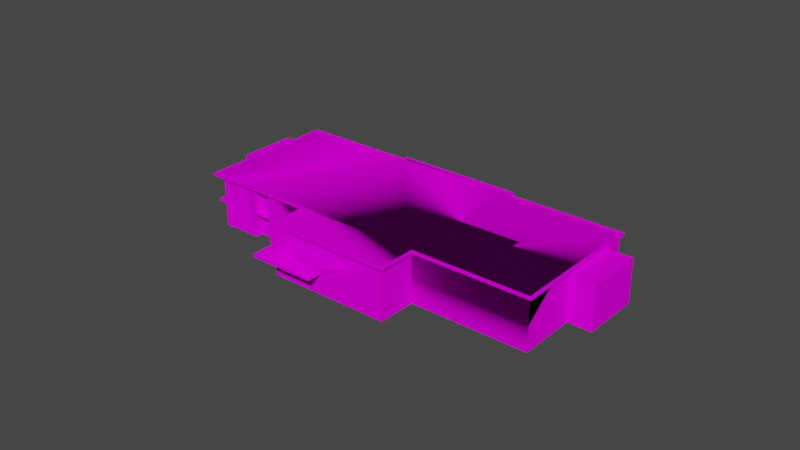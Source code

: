 # Source: object.blend  (saved by Blender 2.82.7; exported with 4.5.12 LTS)
import bpy
from mathutils import Matrix  # noqa: F401  (used for matrix-valued properties, if any)

bpy.ops.wm.read_factory_settings(use_empty=True)
scene = bpy.context.scene
scene.name = 'Scene'

# ---- collections
col_collection = bpy.data.collections.new('Collection'); scene.collection.children.link(col_collection)

# ---- images (referenced by path relative to the original .blend; pixels are not part of the script)
import os
ASSET_DIR = os.environ.get("B2B_ASSET_DIR", "")  # directory of the original .blend (textures are referenced by path, not embedded)
HERE = os.path.dirname(os.path.abspath(__file__))  # packed textures are extracted next to this script under _unpacked/

def load_image(name, relpath, width, height, colorspace="sRGB"):
    """Load a texture the original file referenced (path relative to the .blend, or extracted next to this script)."""
    p = next((c for c in (os.path.join(HERE, relpath), os.path.join(ASSET_DIR, relpath)) if relpath and os.path.exists(c)), "")
    if p:
        img = bpy.data.images.load(p, check_existing=True)
        img.name = name
    else:  # same state as the original file: an image datablock whose file is absent (Cycles renders it pink)
        img = bpy.data.images.new(name, width, height)
        img.source = "FILE"
        img.filepath = "//" + (relpath or name)
    img.colorspace_settings.name = colorspace
    return img
img_storage_dds = load_image('Storage.dds', 'Storage.dds', 1024, 1024, 'sRGB')

# ---- materials (node trees are filled in below, after node groups)
mat_default_001 = bpy.data.materials.new('Default.001')
mat_default_001.use_transparent_shadow = False
mat_default_001.diffuse_color = (1.0, 1.0, 1.0, 1.0)
mat_default_001.roughness = 0.0
mat_default_001.specular_intensity = 0.0

# ---- node groups
ng_auto_smooth = bpy.data.node_groups.new('Auto Smooth', 'GeometryNodeTree')
_s = ng_auto_smooth.interface.new_socket(name='Geometry', in_out='OUTPUT', socket_type='NodeSocketGeometry')
_s = ng_auto_smooth.interface.new_socket(name='Geometry', in_out='INPUT', socket_type='NodeSocketGeometry')
_s = ng_auto_smooth.interface.new_socket(name='Angle', in_out='INPUT', socket_type='NodeSocketFloat')
_s.subtype = 'ANGLE'
_s.min_value = 0.0
_s.max_value = 3.142
ng_auto_smooth.is_modifier = True
_N = ng_auto_smooth.nodes; _L = ng_auto_smooth.links
n0 = _N.new('NodeGroupOutput'); n0.name = 'Group Output'; n0.location = (480, -100)
n1 = _N.new('NodeGroupInput'); n1.name = 'Group Input'; n1.location = (-420, -300)
n2 = _N.new('NodeGroupInput'); n2.name = 'Group Input.001'; n2.location = (-60, -100)
n3 = _N.new('GeometryNodeSetShadeSmooth'); n3.name = 'Set Shade Smooth'; n3.location = (120, -100)
n3.domain = 'EDGE'
n4 = _N.new('GeometryNodeSetShadeSmooth'); n4.name = 'Set Shade Smooth.001'; n4.location = (300, -100)
n5 = _N.new('GeometryNodeInputMeshEdgeAngle'); n5.name = 'Edge Angle'; n5.location = (-420, -220)
n6 = _N.new('GeometryNodeInputEdgeSmooth'); n6.name = 'Is Edge Smooth'; n6.location = (-60, -160)
n7 = _N.new('GeometryNodeInputShadeSmooth'); n7.name = 'Is Face Smooth'; n7.location = (-240, -340)
n8 = _N.new('FunctionNodeBooleanMath'); n8.name = 'Boolean Math'; n8.location = (-60, -220)
n9 = _N.new('FunctionNodeCompare'); n9.name = 'Compare'; n9.location = (-240, -180)
n9.operation = 'LESS_EQUAL'
_L.new(n5.outputs[0], n9.inputs[0])
_L.new(n4.outputs[0], n0.inputs[0])
_L.new(n1.outputs[1], n9.inputs[1])
_L.new(n9.outputs[0], n8.inputs[0])
_L.new(n7.outputs[0], n8.inputs[1])
_L.new(n2.outputs[0], n3.inputs[0])
_L.new(n6.outputs[0], n3.inputs[1])
_L.new(n3.outputs[0], n4.inputs[0])
_L.new(n8.outputs[0], n3.inputs[2])
n0.is_active_output = True

# ---- material node trees
mat_default_001.use_nodes = True; mat_default_001.node_tree.nodes.clear()
_N = mat_default_001.node_tree.nodes; _L = mat_default_001.node_tree.links
n0 = _N.new('ShaderNodeOutputMaterial'); n0.name = 'Material Output'; n0.location = (300, 300)
n1 = _N.new('ShaderNodeBsdfPrincipled'); n1.name = 'Principled BSDF'; n1.location = (10, 300)
n1.distribution = 'GGX'
n1.subsurface_method = 'BURLEY'
n1.inputs[3].default_value = 1.45
n1.inputs[13].default_value = 0.0
n1.inputs[27].default_value = (0.0, 0.0, 0.0, 1.0)
n1.inputs[28].default_value = 1.0
n2 = _N.new('ShaderNodeTexImage'); n2.name = 'Image Texture'; n2.location = (0, 0)
n2.image = img_storage_dds
_L.new(n1.outputs[0], n0.inputs[0])
_L.new(n2.outputs[0], n1.inputs[0])
n0.is_active_output = True

# ---- world
world_world = bpy.data.worlds.new('World'); scene.world = world_world
world_world.use_nodes = True; world_world.node_tree.nodes.clear()
_N = world_world.node_tree.nodes; _L = world_world.node_tree.links
n0 = _N.new('ShaderNodeOutputWorld'); n0.name = 'World Output'; n0.location = (300, 300)
n1 = _N.new('ShaderNodeBackground'); n1.name = 'Background'; n1.location = (10, 300)
n1.inputs[0].default_value = (0.05088, 0.05088, 0.05088, 1.0)
_L.new(n1.outputs[0], n0.inputs[0])
n0.is_active_output = True
world_world.color = (0.05088, 0.05088, 0.05088)
world_world.use_sun_shadow = False
world_world.sun_shadow_jitter_overblur = 0.0

# ---- meshes
me_poly_os_0_001 = bpy.data.meshes.new('poly_os=0.001')
me_poly_os_0_001.from_pydata([(-29.2, -4.155, 2.555), (-28.61, -4.155, 2.318), (-4.673, -4.155, -11.07), (-4.729, -0.425, -11.21), (-4.729, -4.155, -11.21), (-2.138, -0.425, -12.08), (-2.194, -0.425, -12.22), (-2.138, -4.155, -12.08), (-4.673, -0.425, -11.07), (-12.51, -4.155, -8.1), (25.35, -1.225, -18.92), (25.35, -4.155, -18.92), (27.82, -4.155, -19.9), (2.457, -4.155, 17.32), (-0.0734, -0.425, 18.33), (2.457, -0.425, 17.32), (-0.0734, 3.845, 18.33), (-5.876, -0.155, 13.88), (-2.591, -0.8326, 22.1), (7.335, -0.8326, 18.14), (2.457, -0.8326, 17.32), (-0.0734, -0.8326, 18.33), (6.382, -0.8326, 15.75), (7.335, -0.425, 18.14), (-2.591, -0.425, 22.1), (-5.876, -0.4846, 13.88), (-6.195, -0.155, 13.08), (-6.195, 3.845, 13.08), (-4.451, 3.845, 12.38), (-6.195, -4.155, 13.08), (-6.195, -0.4846, 13.08), (-5.876, -4.155, 13.88), (-11.39, -4.155, 16.08), (-11.39, -0.155, 16.08), (-2.194, -4.155, -12.22), (-29.2, -1.169, 2.555), (-29.7, -4.155, -0.4191), (-12.23, -4.155, -7.395), (6.036, -4.155, -14.51), (5.691, -4.155, -15.37), (23.66, -4.155, -21.54), (28.33, -4.155, -9.854), (31.83, -4.155, -1.084), (14.24, -4.155, 5.939), (16.54, -4.155, 11.7), (-1.8, -4.155, 19.02), (-0.0734, -4.155, 18.33), (-4.451, -0.4846, 12.38), (-1.8, -0.8326, 19.02), (-4.451, -4.155, 12.38), (-19.12, -4.155, 19.47), (-19.12, 3.845, 19.47), (-19.34, -4.155, 19.55), (-19.23, -4.155, 19.21), (-14.12, -4.155, 17.17), (-1.8, 4.155, 19.02), (16.54, 4.025, 11.7), (16.54, 4.155, 11.7), (23.66, 4.155, -21.54), (5.691, 4.155, -15.37), (-21.5, 4.155, 20.11), (-29.7, 4.155, -0.4191), (-11.39, 4.155, 16.08), (6.036, 4.155, -14.51), (32.39, 4.155, -0.8438), (-4.132, 4.155, 13.18), (-14.13, 4.155, 17.12), (-12.51, 4.155, -8.1), (-12.23, 4.155, -7.395), (5.932, 4.155, -15.93), (31.83, 4.155, -1.084), (14.24, 4.155, 5.939), (17.1, 4.155, 11.94), (-4.373, 4.155, 13.74), (-20.07, 4.155, 19.54), (6.382, -0.425, 15.75), (-1.8, 3.845, 19.02), (-1.8, -0.425, 19.02), (-4.451, -0.155, 12.38), (-25.08, 2.785, 11.15), (-12.23, 3.845, -7.395), (23.66, 3.845, -21.54), (27.82, -1.225, -19.9), (24.8, -4.155, -18.7), (28.33, 4.025, -9.854), (23.9, 3.845, -22.1), (6.277, 3.845, -15.07), (6.277, 4.155, -15.07), (5.932, 3.845, -15.93), (-13.07, 4.155, -8.341), (-12.79, 4.155, -7.635), (-30.26, 4.155, -0.6598), (-12.79, 3.845, -7.635), (-30.26, 3.845, -0.6598), (-21.74, 4.155, 20.68), (-4.373, 3.845, 13.74), (-2.04, 3.845, 19.58), (-2.04, 4.155, 19.58), (17.1, 3.845, 11.94), (14.8, 4.155, 6.18), (23.9, 4.155, -22.1), (32.39, 3.845, -0.8438), (14.24, 4.025, 5.939), (-4.132, 4.025, 13.18), (24.8, 4.025, -18.7), (-20.07, 4.025, 19.54), (-12.23, 4.025, -7.395), (-19.44, 3.845, 19.29), (-20.07, 3.845, 19.54), (-19.34, 3.845, 19.55), (-21.74, 3.845, 20.68), (14.8, 3.845, 6.18), (28.33, 3.845, -9.854), (2.457, 3.845, 17.32), (-5.876, 3.845, 13.88), (14.24, 3.845, 5.939), (-13.07, 3.845, -8.341), (-11.81, -0.425, 15.0), (-11.81, 0.1693, 15.0), (-14.54, 0.1693, 16.03), (-14.13, 3.845, 17.12), (-14.13, 4.025, 17.12), (-14.13, 3.501, 17.12), (-11.81, -4.155, 15.0), (-14.13, -0.425, 17.12), (-14.13, -0.155, 17.12), (-11.39, -0.425, 16.08), (-11.81, -0.155, 15.0), (-14.54, 3.501, 16.03), (-14.54, -0.155, 16.03), (-11.39, 3.501, 16.08), (-11.81, 3.501, 15.0), (-19.23, 3.845, 19.21), (-11.81, -3.862, 15.0), (-14.54, -4.155, 16.03), (-14.54, -3.862, 16.03), (-14.54, -0.425, 16.03), (-11.39, 4.025, 16.08), (-4.132, 3.845, 13.18), (-11.39, 3.845, 16.08), (-20.07, -0.155, 19.54), (-22.34, -0.155, 18.0), (-20.91, -0.425, 17.43), (-21.5, -0.425, 20.11), (-20.07, 3.501, 19.54), (-21.5, 4.025, 20.11), (-21.5, 3.845, 20.11), (-20.91, 3.501, 17.43), (-22.34, 3.501, 18.0), (-31.76, -1.169, 3.577), (-31.76, -4.155, 3.577), (-29.7, 4.025, -0.4191), (-29.7, 3.845, -0.4191), (-12.51, 4.025, -8.1), (-12.51, 3.845, -8.1), (5.691, 3.845, -15.37), (5.691, 4.025, -15.37), (6.036, 4.025, -14.51), (6.036, 3.845, -14.51), (31.83, 3.845, -1.084), (31.83, 4.025, -1.084), (16.54, 3.845, 11.7), (-1.8, 4.025, 19.02), (-20.91, 0.1881, 17.43), (-20.91, -0.155, 17.43), (-22.34, 0.1881, 18.0), (-21.5, -0.155, 20.11), (-22.34, -4.155, 18.0), (-19.44, -4.155, 19.29), (-21.5, 3.501, 20.11), (-20.07, -4.155, 19.54), (-20.07, -0.425, 19.54), (-20.91, -4.155, 17.43), (-22.34, -0.425, 18.0), (-25.6, 2.453, 10.79), (-25.6, -0.2878, 10.79), (-28.69, -0.2878, 12.03), (-25.41, 2.453, 11.28), (-25.41, -0.2878, 11.28), (-28.69, 2.453, 12.03), (-28.49, -4.155, 12.51), (-28.72, -4.155, 11.93), (-28.72, -0.685, 11.93), (-25.41, -4.155, 11.28), (-25.64, -0.685, 10.7), (-25.64, -4.155, 10.7), (-28.49, -0.2878, 12.51), (-28.49, 2.453, 12.51), (-28.87, -4.155, 12.66), (-28.49, -0.685, 12.51), (-28.61, 2.785, 2.318), (-32.39, 2.785, 3.83), (-32.39, -4.155, 3.83), (-25.41, -0.685, 11.28), (-25.08, -4.155, 11.15), (-28.87, 2.785, 12.66), (28.4, -4.155, -20.14), (24.8, 2.955, -18.7), (31.93, -4.155, -11.29), (31.93, 2.955, -11.29), (28.4, 2.955, -20.14), (28.33, 2.955, -9.854), (23.66, 4.025, -21.54)], [], [(119, 118, 131, 128), (106, 153, 154, 80), (109, 107, 168, 52), (130, 139, 120, 122), (48, 21, 20, 22, 19, 18, 25, 30, 47), (167, 172, 142, 173), (158, 157, 202, 81), (202, 58, 63, 157), (160, 102, 115, 159), (22, 75, 15, 14, 21, 20), (44, 161, 113, 15, 75, 22, 20, 13), (98, 72, 97, 96), (80, 154, 9, 37), (153, 106, 151, 145, 105, 121, 137, 103, 162, 56, 102, 160, 104, 202, 157, 156), (124, 54, 134, 136), (106, 153, 67, 68), (19, 23, 24, 18), (24, 17, 25, 18), (162, 55, 57, 56), (156, 59, 67, 153), (67, 59, 63, 69, 89), (101, 85, 100, 64), (191, 190, 1, 0, 35, 149, 150, 192), (45, 48, 47, 49), (76, 138, 28, 78, 77), (40, 38, 158, 81), (170, 171, 142, 172), (4, 9, 154, 155, 39, 34, 6, 3), (38, 39, 155, 158), (201, 197, 83, 40, 81, 112, 84, 160, 159, 42, 41), (15, 113, 16, 14), (93, 91, 90, 92), (187, 177, 178, 193, 183, 194, 79, 195, 188, 180, 189, 186), (26, 17, 24, 23, 75, 15, 14, 77, 78), (107, 109, 51, 132), (198, 196, 200, 199), (125, 122, 120, 132, 53, 54, 124), (115, 102, 56, 161, 44, 43), (8, 2, 4, 3), (129, 125, 33, 127), (175, 174, 179, 176), (150, 149, 35, 0), (14, 16, 76, 77), (165, 163, 147, 148), (7, 2, 8, 5), (141, 166, 140, 164), (102, 71, 70, 160), (129, 127, 118, 119), (144, 147, 164, 140), (162, 103, 138, 76), (17, 26, 27, 114), (78, 28, 27, 26), (86, 87, 100, 85), (177, 174, 175, 178), (182, 184, 193, 189), (63, 58, 70, 71, 57, 55, 65, 62, 66, 74, 60, 61, 68, 67, 89, 90, 91, 94, 73, 97, 72, 99, 64, 100, 87, 69), (29, 49, 47, 30), (154, 153, 156, 155), (90, 89, 116, 92), (137, 121, 105, 145, 60, 74, 66, 62, 65, 103), (95, 73, 94, 110), (152, 151, 106, 80), (86, 88, 69, 87), (108, 121, 105, 145, 146), (197, 201, 199, 200), (32, 31, 25, 17, 114, 139, 130, 33, 126), (46, 13, 20, 21), (97, 73, 95, 96), (7, 5, 6, 34), (45, 46, 21, 48), (135, 133, 117, 136), (43, 42, 159, 115), (94, 91, 93, 110), (116, 89, 69, 88), (168, 53, 50, 52), (84, 104, 160), (57, 71, 102, 56), (3, 6, 5, 8), (121, 108, 107, 132), (128, 131, 130, 122), (96, 95, 110, 93, 92, 116, 88, 158, 155, 154, 80, 152, 146, 108, 107, 109, 51, 132, 120, 139, 114, 138, 76, 16, 113, 161, 115, 159, 112, 81, 86, 85, 101, 111, 98), (162, 103, 65, 55), (137, 121, 120, 139), (86, 81, 158, 88), (200, 196, 12, 82, 10, 11, 83, 197), (52, 50, 51, 109), (124, 126, 33, 125), (120, 122, 121), (128, 122, 125, 129), (133, 123, 117), (134, 123, 133, 135), (23, 19, 22, 75), (126, 117, 123, 32), (136, 117, 126, 124), (119, 128, 129), (59, 156, 157, 63), (120, 121, 132), (173, 142, 171, 143), (118, 127, 131), (135, 136, 134), (70, 58, 202, 104, 84, 160), (106, 68, 61, 151), (114, 138, 103, 137, 139), (148, 147, 144, 169), (143, 171, 140, 166), (145, 151, 152, 146), (31, 29, 30, 25), (79, 194, 167, 173, 143, 166, 141, 165, 148, 169, 146, 152, 36, 1, 190), (98, 111, 99, 72), (16, 113, 161, 56, 162, 76), (145, 151, 61, 60), (163, 164, 147), (33, 130, 131, 127), (108, 146, 107), (11, 10, 82, 12), (170, 168, 107, 146, 169, 144, 140, 171), (141, 164, 163, 165), (27, 28, 138, 114), (158, 155, 156, 157), (177, 187, 174), (179, 174, 187), (187, 186, 176, 179), (176, 186, 178, 175), (185, 184, 182, 181), (195, 191, 192, 188), (180, 181, 182, 189), (101, 64, 99, 111), (189, 193, 178, 186), (51, 50, 53, 132), (193, 184, 185, 183), (195, 79, 190, 191), (41, 198, 199, 201), (84, 112, 81, 202, 104), (37, 36, 152, 80)])
me_poly_os_0_001.polygons.foreach_set('use_smooth', [True] * 134)
_uv = me_poly_os_0_001.uv_layers.new(name='UVMap')
_uv.uv.foreach_set('vector', [0.8665, 0.7936, 0.7293, 0.7936, 0.7293, 0.9496, 0.8665, 0.9496, 0.0, 0.0, 0.0, 0.0, 0.0, 0.0, 0.0, 0.0, 0.2228, 0.5099, 0.2231, 0.5026, 0.0141, 0.4952, 0.0139, 0.5026, 0.5646, 0.1315, 0.5646, 0.1659, 0.2718, 0.1659, 0.2718, 0.1315, 0.3818, 0.1874, 0.4591, 0.1901, 0.5724, 0.194, 0.7481, 0.2001, 0.7518, 0.0932, 0.2928, 0.1055, 0.5053, 0.203, 0.5053, 0.203, 0.4111, 0.203, 0.6752, 0.7775, 0.5949, 0.7775, 0.5949, 0.972, 0.6752, 0.972, 0.0, 0.0, 0.0, 0.0, 0.0, 0.0, 0.0, 0.0, 0.0, 0.0, 0.0, 0.0, 0.0, 0.0, 0.0, 0.0, 1.264, 0.2194, 0.694, 0.2194, 0.694, 0.214, 1.264, 0.214, 0.0, 0.0, 0.0, 0.0, 0.0, 0.0, 0.0, 0.0, 0.0, 0.0, 0.0, 0.0, 0.9868, 0.0243, 1.02, 0.1879, 0.454, 0.1879, 0.454, 0.0285, 1.421, 0.1723, 1.421, 0.1561, 1.589, 0.1561, 1.589, 0.0243, 2.158, 0.2933, 2.158, 0.3243, 0.0972, 0.3243, 0.0972, 0.2933, 0.4381, 0.2243, 0.4068, 0.2261, 0.592, 0.0233, 0.5578, 0.0219, 1.007, 0.3589, 1.007, 0.3562, 1.073, 0.356, 1.073, 0.2778, 1.068, 0.2778, 1.045, 0.278, 1.035, 0.2779, 1.007, 0.2779, 1.007, 0.2557, 0.9372, 0.2558, 0.9372, 0.2778, 0.8702, 0.2779, 0.8703, 0.345, 0.8704, 0.3559, 0.9375, 0.3557, 0.9375, 0.359, 0.5488, 0.2199, 0.5473, 0.0096, 0.4791, 0.011, 0.4835, 0.2213, 0.0, 0.0, 0.0, 0.0, 0.0, 0.0, 0.0, 0.0, 0.4209, 0.1561, 0.4209, 0.1723, 0.845, 0.1723, 0.845, 0.1561, 0.5366, 0.2014, 0.9262, 0.2133, 0.9262, 0.1988, 0.5366, 0.1835, 0.0, 0.0, 0.0, 0.0, 0.0, 0.0, 0.0, 0.0, 0.0, 0.0, 0.0, 0.0, 0.0, 0.0, 0.0, 0.0, 0.1259, 0.3274, 0.1719, 0.3259, 0.1719, 0.3237, 0.173, 0.3269, 0.1249, 0.3285, 0.7517, 0.2982, 3.041, 0.2982, 3.041, 0.3292, 0.7517, 0.3292, 0.0845, 0.2384, 0.0583, 0.2326, 0.4243, 0.0258, 0.4584, 0.0279, 0.3555, 0.01725, 0.2525, 0.0066, 0.605, 0.0368, 0.6414, 0.039, 0.6496, 0.0374, 0.6496, 0.1835, 0.964, 0.1988, 0.964, 0.0374, 0.4609, 0.1918, 0.1854, 0.1918, 0.1477, 0.1918, 0.1477, 0.0166, 0.4609, 0.0048, 0.8329, 0.0283, 0.0301, 0.0283, 0.9082, 0.1926, 0.1114, 0.1926, 0.8866, 0.0295, 0.889, 0.142, 0.9576, 0.1405, 0.9552, 0.028, 0.3698, 0.0534, 0.0285, 0.0534, 0.9451, 0.1786, 0.3463, 0.1786, 0.8267, 0.0534, 0.481, 0.0534, 0.6057, 0.0482, 0.3698, 0.2053, 0.3595, 0.028, 0.3249, 0.0253, 0.4541, 0.2038, 0.4122, 0.2072, 0.871, 0.2012, 0.3175, 0.063, 0.919, 0.0127, 0.999, 0.0146, 0.9941, 0.2233, 1.27, 0.152, 0.871, 0.2365, 0.5588, 0.2365, 0.5588, 0.2306, 0.5278, 0.0289, 0.1082, 0.0289, 0.6838, 0.7922, 0.6838, 0.9517, 0.582, 0.9517, 0.582, 0.7922, 1.905, 0.3036, 1.905, 0.3346, 0.0242, 0.3346, 0.0242, 0.3036, 0.8208, 0.0483, 0.2372, 0.0901, 0.1416, 0.0924, 0.1277, 0.0928, 0.0066, 0.0957, 0.0063, 0.0834, 0.2485, 0.0775, 0.5381, 0.1134, 0.1496, 0.1134, 0.1496, 0.0908, 0.3439, 0.0908, 0.3661, 0.0908, 0.5053, 0.2196, 0.9488, 0.1787, 0.5863, 0.0706, 0.2921, 0.0642, 0.2905, 0.1349, 0.4069, 0.1375, 0.4819, 0.1391, 0.8952, 0.0153, 0.4111, 0.2196, 0.0, 0.0, 0.0, 0.0, 0.0, 0.0, 0.0, 0.0, 0.9317, 0.0051, 1.236, 0.0166, 1.227, 0.2438, 0.9231, 0.2323, 0.5428, 0.1132, 0.545, 0.2126, 0.5452, 0.2219, 0.6948, 0.2186, 0.6899, 0.0012, 0.5403, 0.0045, 0.5426, 0.1059, 0.9361, 0.2135, 0.9361, 0.2193, 0.7336, 0.2193, 0.7336, 0.2135, 0.2712, 0.0219, 0.0587, 0.0219, 0.203, 0.9834, 0.203, 0.8039, 0.203, 0.8039, 0.203, 0.9834, 0.4717, 0.2916, 0.4306, 0.1833, 0.1568, 0.2871, 0.1978, 0.3954, 0.707, 0.8441, 0.7056, 0.959, 0.5664, 0.9573, 0.5678, 0.8424, 0.5341, 0.8001, 0.5341, 0.9647, 0.3991, 0.9647, 0.3991, 0.8001, 0.3522, 0.0285, 0.3522, 0.1879, 0.2828, 0.1879, 0.2828, 0.0285, 0.6818, 0.7809, 0.5843, 0.7809, 0.5843, 0.9907, 0.6818, 0.9907, 0.3344, 0.8039, 0.203, 0.8039, 0.203, 0.9834, 0.3344, 0.9834, 0.3105, 0.1668, 0.236, 0.0206, 0.1369, 0.0711, 0.2114, 0.2173, 0.0, 0.0, 0.0, 0.0, 0.0, 0.0, 0.0, 0.0, 0.7084, 0.1765, 0.4155, 0.1765, 0.4155, 0.2089, 0.7084, 0.2089, 1.303, 0.2185, 1.296, 0.0197, 0.9765, 0.0298, 0.9828, 0.2286, 0.0, 0.0, 0.0, 0.0, 0.0, 0.0, 0.0, 0.0, 0.3266, 0.0548, 0.3507, 0.055, 0.3494, 0.1672, 0.3253, 0.167, 0.3923, 0.0555, 0.391, 0.1677, 0.3384, 0.1671, 0.3396, 0.0549, 2.892, 0.287, 2.892, 0.318, 0.9945, 0.318, 0.9945, 0.287, 0.627, 0.284, 0.6279, 0.3285, 0.3885, 0.3335, 0.3875, 0.2889, 0.8164, 0.0776, 0.508, 0.2007, 0.485, 0.1432, 0.7935, 0.02, 0.1719, 0.3237, 0.2165, 0.3222, 0.2147, 0.2705, 0.1702, 0.272, 0.1697, 0.2574, 0.1233, 0.2589, 0.1238, 0.2737, 0.1055, 0.2743, 0.0986, 0.2746, 0.0835, 0.2751, 0.0799, 0.2752, 0.0816, 0.3271, 0.1258, 0.3257, 0.1259, 0.3274, 0.1249, 0.3285, 0.1248, 0.3267, 0.0806, 0.3282, 0.0788, 0.2742, 0.1228, 0.2727, 0.1223, 0.258, 0.1707, 0.2563, 0.1712, 0.2709, 0.2157, 0.2694, 0.2175, 0.3232, 0.1729, 0.3247, 0.173, 0.3269, 0.5053, 0.0188, 0.4111, 0.0188, 0.4111, 0.203, 0.5053, 0.203, 0.0, 0.0, 0.0, 0.0, 0.0, 0.0, 0.0, 0.0, 0.9457, 0.3077, 0.8697, 0.3077, 0.8697, 0.2767, 0.9457, 0.2767, 0.0, 0.0, 0.0, 0.0, 0.0, 0.0, 0.0, 0.0, 0.0, 0.0, 0.0, 0.0, 0.0, 0.0, 0.0, 0.0, 0.0, 0.0, 0.0, 0.0, 1.099, 0.301, 1.099, 0.332, 0.2861, 0.3173, 0.2861, 0.2863, 0.0, 0.0, 0.0, 0.0, 0.0, 0.0, 0.0, 0.0, 0.0485, 0.2807, 0.1415, 0.2807, 0.1415, 0.3117, 0.0485, 0.3117, 0.0, 0.0, 0.0, 0.0, 0.0, 0.0, 0.0, 0.0, 0.0, 0.0, 0.1447, 0.3414, 0.0401, 0.342, 0.0398, 0.2993, 0.1445, 0.2987, 0.8036, 0.0188, 0.5053, 0.0188, 0.5053, 0.203, 0.3396, 0.0549, 0.3384, 0.1671, 0.1717, 0.1653, 0.1718, 0.1556, 0.8036, 0.2196, 0.8036, 0.206, 0.5341, 0.8001, 0.3991, 0.8001, 0.3991, 0.9647, 0.5341, 0.9647, 0.8238, 0.3236, 0.1948, 0.3236, 0.1948, 0.2926, 0.8238, 0.2926, 0.3344, 0.8039, 0.3344, 0.9834, 0.3344, 0.9834, 0.3344, 0.8039, 0.7705, 0.0243, 0.6967, 0.0243, 0.6967, 0.1561, 0.7705, 0.1561, 0.8693, 0.7852, 0.7273, 0.7852, 0.7273, 0.9518, 0.8693, 0.9518, 1.31, 0.0114, 0.7133, 0.0114, 1.264, 0.214, 0.694, 0.214, 3.23, 0.3348, 0.9324, 0.3348, 0.9324, 0.3038, 3.23, 0.3038, 2.063, 0.3019, 2.063, 0.3329, 0.0165, 0.3329, 0.0165, 0.3019, 0.0, 0.0, 0.0, 0.0, 0.0, 0.0, 0.0, 0.0, 0.8703, 0.3113, 0.8703, 0.345, 0.8702, 0.2779, 0.0, 0.0, 0.0, 0.0, 0.0, 0.0, 0.0, 0.0, 0.203, 0.9834, 0.3344, 0.9834, 0.3344, 0.9834, 0.203, 0.9834, 0.0, 0.0, 0.0, 0.0, 0.0, 0.0, 0.0, 0.0, 0.8287, 0.1878, 1.013, 0.1802, 1.01, 0.1073, 0.8257, 0.115, 0.9917, 0.271, 0.9912, 0.2835, 1.028, 0.2853, 1.026, 0.3312, 0.9888, 0.3294, 0.9887, 0.3309, 0.9479, 0.329, 0.9488, 0.3263, 0.9488, 0.3282, 0.9879, 0.33, 0.988, 0.3285, 1.026, 0.3303, 1.028, 0.2861, 1.025, 0.286, 1.023, 0.2859, 1.023, 0.2854, 1.023, 0.2853, 1.023, 0.2859, 1.012, 0.2854, 1.006, 0.2851, 0.994, 0.2845, 0.9903, 0.2844, 0.9908, 0.2718, 0.9871, 0.2716, 0.9817, 0.2714, 0.9514, 0.2699, 0.9508, 0.2823, 0.913, 0.2805, 0.9121, 0.2994, 0.911, 0.3245, 0.9479, 0.3271, 0.9101, 0.3253, 0.9122, 0.2796, 0.95, 0.2814, 0.9506, 0.269, 0.0, 0.0, 0.0, 0.0, 0.0, 0.0, 0.0, 0.0, 0.5646, 0.1839, 0.2718, 0.1839, 0.2718, 0.1659, 0.5646, 0.1659, 0.9479, 0.3271, 0.911, 0.3245, 0.9488, 0.3263, 0.9479, 0.329, 0.1869, 0.2051, 0.1869, 0.0121, 0.204, 0.0121, 0.2401, 0.05185, 0.2762, 0.0916, 0.2762, 0.0121, 0.2922, 0.0121, 0.2922, 0.2051, 0.985, 0.6089, 0.9847, 0.5969, 0.5655, 0.6053, 0.5657, 0.6173, 0.9139, 0.1228, 0.621, 0.1228, 0.621, 0.1498, 0.9139, 0.1498, 0.5645, 0.0925, 0.5645, 0.0581, 0.5645, 0.1105, 0.3157, 0.2285, 0.3751, 0.2278, 0.3729, 0.0408, 0.3136, 0.0415, 0.9559, 0.0278, 0.9565, 0.0116, 0.9487, 0.2181, 0.9816, 0.0, 0.6887, 0.0, 0.6887, 0.0293, 0.9816, 0.0293, 0.215, 0.1723, 0.215, 0.1561, 0.113, 0.1561, 0.113, 0.1723, 0.8846, 0.2157, 0.9487, 0.2181, 0.9565, 0.0116, 0.8924, 0.0092, 0.7967, 0.1905, 0.9932, 0.1713, 0.9856, 0.0936, 0.7891, 0.1128, 0.3138, 0.0581, 0.3157, 0.2285, 0.3136, 0.0415, 0.0, 0.0, 0.0, 0.0, 0.0, 0.0, 0.0, 0.0, 0.0, 0.0, 0.0, 0.0, 0.0, 0.0, 0.2237, 0.2281, 0.364, 0.2231, 0.3566, 0.0161, 0.2163, 0.0211, 0.6381, 0.0301, 0.6381, 0.0104, 0.6381, 0.232, 0.4794, 0.0275, 0.4835, 0.2213, 0.4791, 0.011, 0.0, 0.0, 0.0, 0.0, 0.0, 0.0, 0.0, 0.0, 0.0, 0.0, 0.0, 0.0, 0.0, 0.0, 0.0, 0.0, 0.0, 0.0, 0.0, 0.0, 0.0, 0.0, 0.0, 0.0, 0.0, 0.0, 0.0, 0.0, 0.0, 0.0, 0.1427, 0.2095, 0.2087, 0.2045, 0.2014, 0.1071, 0.1353, 0.1121, 0.7617, 0.0673, 0.6077, 0.0673, 0.6077, 0.0943, 0.7617, 0.0943, 0.0, 0.0, 0.0, 0.0, 0.0, 0.0, 0.0, 0.0, 0.5053, 0.0188, 0.5053, 0.0188, 0.5053, 0.203, 0.5053, 0.203, 1.314, 0.1599, 0.8671, 0.0081, 0.4755, 0.0081, 0.4755, 0.2059, 0.355, 0.2059, 0.355, 0.2202, 0.4755, 0.2202, 1.675, 0.0329, 1.675, 0.1949, 1.786, 0.1949, 1.786, 0.2117, 0.7051, 0.2117, 1.03, 0.0112, 0.8503, 0.0112, 0.8492, 0.1599, 0.1558, 0.2815, 0.7758, 0.2815, 0.7758, 0.3125, 0.1558, 0.3125, 0.0, 0.0, 0.0, 0.0, 0.0, 0.0, 0.0, 0.0, 0.0, 0.0, 0.0, 0.0, 0.0, 0.0, 0.0, 0.0, 0.0, 0.0, 0.0, 0.0, 1.007, 0.0289, 0.9765, 0.0298, 1.296, 0.0197, 0.5679, 0.0104, 0.5679, 0.232, 0.6381, 0.232, 0.6381, 0.0104, 1.249, 0.144, 1.249, 0.0003, 1.249, 0.2071, 0.5341, 0.8001, 0.5341, 0.9647, 0.3991, 0.9647, 0.3991, 0.8001, 0.5026, 0.144, 0.5026, 0.2071, 1.249, 0.2071, 1.249, 0.0003, 1.217, 0.0003, 1.217, 0.144, 0.8757, 0.144, 0.8505, 0.144, 0.6, 0.1108, 0.446, 0.1108, 0.446, 0.1451, 0.6, 0.1451, 0.8367, 0.552, 0.7876, 0.5709, 0.7789, 0.5484, 0.828, 0.5295, 0.0, 0.0, 0.0, 0.0, 0.0, 0.0, 0.0, 0.0, 0.6234, 0.1466, 0.9303, 0.0198, 0.6427, 0.1949, 0.9511, 0.0718, 0.6427, 0.1949, 0.9318, 0.0235, 0.0, 0.0, 0.0, 0.0, 0.0, 0.0, 0.0, 0.0, 0.0, 0.0, 0.0, 0.0, 0.0, 0.0, 0.0, 0.0, 0.7072, 0.8128, 0.7072, 0.961, 0.5653, 0.961, 0.5653, 0.8128, 0.4089, 0.2384, 0.0845, 0.2384, 0.0845, 0.0015, 0.4089, 0.0015, 0.0, 0.0, 0.0, 0.0, 0.0, 0.0, 0.0, 0.0, 1.931, 0.2779, 1.931, 0.3089, 0.0366, 0.3089, 0.0366, 0.2779, 0.2219, 0.2718, 0.554, 0.2718, 0.554, 0.3115, 0.2219, 0.3115, 0.229, 0.4566, 1.187, 0.7481, 1.197, 0.7146, 0.2392, 0.4231, 0.488, 0.2834, 0.4863, 0.3454, 0.1394, 0.336, 0.1411, 0.274, 1.127, 0.2824, 1.128, 0.3552, 0.9582, 0.357, 0.9574, 0.2842, 0.9638, 0.0235, 1.075, 0.0278, 1.067, 0.2314, 0.9559, 0.2271, 0.0, 0.0, 0.0, 0.0, 0.0, 0.0, 0.0, 0.0, 0.0, 0.0, 0.8439, 0.0486, 0.3018, 0.0642, 0.7566, 0.2025, 0.4508, 0.1956])
me_poly_os_0_001.materials.append(mat_default_001)
me_poly_os_0_001.use_remesh_fix_poles = True
me_poly_os_0_001.use_remesh_preserve_attributes = False
me_poly_os_0_001.use_mirror_vertex_groups = False
me_poly_os_0_001.update()

# ---- objects
ob_admin_obj = bpy.data.objects.new('admin.obj', None)
ob_default_lod = bpy.data.objects.new('Default LOD', None)
ob_poly_os_0_hard__blend_yes = bpy.data.objects.new('POLY_OS=0 HARD= BLEND=yes', me_poly_os_0_001)

# ---- transforms, parenting, visibility, modifiers, constraints
ob_admin_obj.location = (0.0, 0.0, 0.0)
ob_admin_obj.rotation_euler = (1.571, -0.0, 0.0)
ob_admin_obj.empty_display_size = 0.01
ob_admin_obj.lineart.crease_threshold = 0.0
ob_default_lod.parent = ob_admin_obj
ob_default_lod.location = (0.0, 0.0, 0.0)
ob_default_lod.empty_display_size = 0.01
ob_default_lod.lineart.crease_threshold = 0.0
ob_poly_os_0_hard__blend_yes.parent = ob_default_lod
ob_poly_os_0_hard__blend_yes.location = (0.0, 4.155, 0.0)
ob_poly_os_0_hard__blend_yes.rotation_euler = (-1.249e-08, -0.3796, 6.5e-08)
ob_poly_os_0_hard__blend_yes.show_transparent = True
ob_poly_os_0_hard__blend_yes.lineart.crease_threshold = 0.0
_m = ob_poly_os_0_hard__blend_yes.modifiers.new('Auto Smooth', 'NODES')
_m.node_group = ng_auto_smooth
_gi = [s.identifier for s in ng_auto_smooth.interface.items_tree if s.item_type == 'SOCKET' and s.in_out == 'INPUT']
_m[_gi[1]] = 0.7854  # Angle

# ---- collection membership
col_collection.objects.link(ob_admin_obj)
col_collection.objects.link(ob_default_lod)
col_collection.objects.link(ob_poly_os_0_hard__blend_yes)

# ---- scene / render settings (as saved in the file)
scene.frame_start = 1; scene.frame_end = 250; scene.frame_set(108)
scene.render.engine = 'BLENDER_EEVEE_NEXT'
scene.cycles.use_denoising = False
scene.cycles.samples = 128
scene.cycles.sampling_pattern = 'TABULATED_SOBOL'
scene.cycles.use_adaptive_sampling = False
scene.cycles.use_light_tree = False
scene.view_settings.view_transform = 'Filmic'
bpy.context.view_layer.update()

# ---- added for rendering (the .blend has no active camera and no usable light): camera, sun
cam_auto = bpy.data.cameras.new('AutoCamera')
cam_auto.lens = 50.0
cam_auto.sensor_width = 36.0
cam_auto.clip_end = 1637.02
ob_auto_camera = bpy.data.objects.new('AutoCamera', cam_auto)
scene.collection.objects.link(ob_auto_camera)
ob_auto_camera.location = (93.278, -111.934, 78.7774)
ob_auto_camera.rotation_euler = (1.09748, -7.21219e-08, 0.694738)
scene.camera = ob_auto_camera
light_auto_sun = bpy.data.lights.new('AutoSun', 'SUN')
light_auto_sun.energy = 3.0
light_auto_sun.angle = 0.0523599
ob_auto_sun = bpy.data.objects.new('AutoSun', light_auto_sun)
scene.collection.objects.link(ob_auto_sun)
ob_auto_sun.rotation_euler = (0.872665, 0.174533, 0.523599)
bpy.context.view_layer.update()

